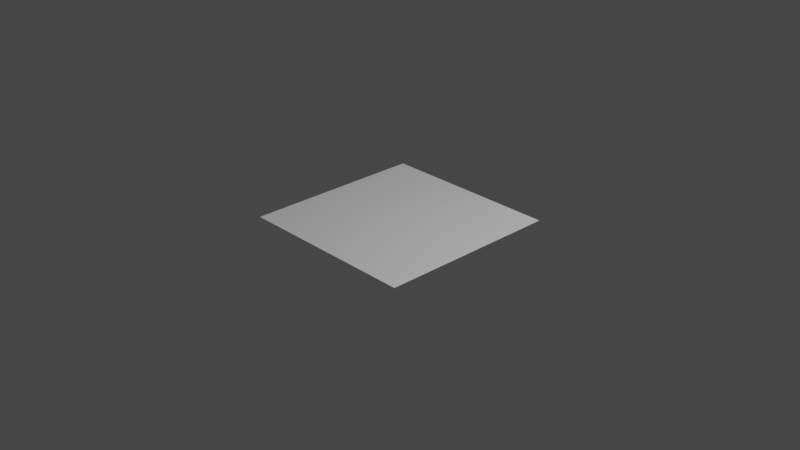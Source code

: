 # Source: test.blend  (saved by Blender 2.82.6; exported with 4.5.12 LTS)
import bpy
from mathutils import Matrix  # noqa: F401  (used for matrix-valued properties, if any)

bpy.ops.wm.read_factory_settings(use_empty=True)
scene = bpy.context.scene
scene.name = 'Scene'

# ---- collections
col_collection = bpy.data.collections.new('Collection'); scene.collection.children.link(col_collection)

# ---- materials (node trees are filled in below, after node groups)
mat_material = bpy.data.materials.new('Material')
mat_material.alpha_threshold = 0.0
mat_material.use_transparent_shadow = False
mat_material.line_color = (0.0, 0.0, 0.0, 1.0)

# ---- material node trees
mat_material.use_nodes = True; mat_material.node_tree.nodes.clear()
_N = mat_material.node_tree.nodes; _L = mat_material.node_tree.links
n0 = _N.new('ShaderNodeTexCoord'); n0.name = 'Texture Coordinate'; n0.location = (-992, 225)
n1 = _N.new('ShaderNodeOutputMaterial'); n1.name = 'Material Output'; n1.location = (407, 298)
n2 = _N.new('ShaderNodeBsdfPrincipled'); n2.name = 'Principled BSDF'; n2.location = (10, 300)
n2.distribution = 'GGX'
n2.subsurface_method = 'BURLEY'
n2.inputs[2].default_value = 0.4
n2.inputs[3].default_value = 1.45
n2.inputs[27].default_value = (0.0, 0.0, 0.0, 1.0)
n2.inputs[28].default_value = 1.0
n3 = _N.new('NodeUndefined'); n3.name = 'weave scaling'; n3.location = (-759, 218)
n3.inputs[1].default_value = 5.0
n3.inputs[2].default_value = 200.0
n3.inputs[3].default_value = 200.0
n4 = _N.new('ShaderNodeSeparateXYZ'); n4.name = 'Separate XYZ'; n4.location = (-759, 19)
n5 = _N.new('ShaderNodeEmission'); n5.name = 'Emission Viewer'; n5.location = (407, 338)
n5.label = 'Viewer'
n5.hide = True
_L.new(n2.outputs[0], n1.inputs[0])
_L.new(n0.outputs[2], n3.inputs[0])
_L.new(n0.outputs[2], n4.inputs[0])
n1.is_active_output = True

# ---- world
world_world = bpy.data.worlds.new('World'); scene.world = world_world
world_world.use_nodes = True; world_world.node_tree.nodes.clear()
_N = world_world.node_tree.nodes; _L = world_world.node_tree.links
n0 = _N.new('ShaderNodeOutputWorld'); n0.name = 'World Output'; n0.location = (300, 300)
n1 = _N.new('ShaderNodeBackground'); n1.name = 'Background'; n1.location = (10, 300)
n1.inputs[0].default_value = (0.05088, 0.05088, 0.05088, 1.0)
_L.new(n1.outputs[0], n0.inputs[0])
n0.is_active_output = True
world_world.color = (0.05088, 0.05088, 0.05088)
world_world.use_sun_shadow = False
world_world.sun_shadow_jitter_overblur = 0.0

# ---- cameras
cam_camera = bpy.data.cameras.new('Camera')
cam_camera.clip_end = 100.0
cam_camera.ortho_scale = 7.314

# ---- lights
light_light = bpy.data.lights.new('Light', 'POINT')
light_light.transmission_factor = 0.0
light_light.energy = 1000.0
light_light.shadow_soft_size = 0.1
light_light.shadow_maximum_resolution = 0.006
light_light.use_absolute_resolution = True

# ---- meshes
me_plane = bpy.data.meshes.new('Plane')
me_plane.from_pydata([(-1.0, -1.0, 0.0), (1.0, -1.0, 0.0), (-1.0, 1.0, 0.0), (1.0, 1.0, 0.0)], [], [(0, 1, 3, 2)])
_uv = me_plane.uv_layers.new(name='UVMap')
_uv.uv.foreach_set('vector', [0.0, 0.0, 1.0, 0.0, 1.0, 1.0, 0.0, 1.0])
me_plane.materials.append(mat_material)
me_plane.use_remesh_fix_poles = True
me_plane.use_remesh_preserve_attributes = False
me_plane.use_mirror_vertex_groups = False
me_plane.update()

# ---- objects
ob_light = bpy.data.objects.new('Light', light_light)
ob_camera = bpy.data.objects.new('Camera', cam_camera)
ob_plane = bpy.data.objects.new('Plane', me_plane)

# ---- transforms, parenting, visibility, modifiers, constraints
ob_light.location = (4.076, 1.005, 5.904)
ob_light.rotation_euler = (0.6503, 0.05522, 1.866)
ob_light.lock_rotations_4d = False
ob_light.empty_display_type = 'ARROWS'
ob_light.color = (0.0, 0.0, 0.0, 0.0)
ob_light.lineart.crease_threshold = 0.0
ob_camera.location = (7.359, -6.926, 4.958)
ob_camera.rotation_euler = (1.109, 0.0, 0.8149)
ob_camera.lock_rotations_4d = False
ob_camera.empty_display_type = 'ARROWS'
ob_camera.color = (0.0, 0.0, 0.0, 0.0)
ob_camera.display_type = 'WIRE'
ob_camera.lineart.crease_threshold = 0.0
ob_plane.location = (0.0, 0.0, 0.0)
ob_plane.lineart.crease_threshold = 0.0

# ---- collection membership
col_collection.objects.link(ob_light)
col_collection.objects.link(ob_camera)
col_collection.objects.link(ob_plane)

# ---- scene / render settings (as saved in the file)
scene.camera = ob_camera
scene.frame_start = 1; scene.frame_end = 250; scene.frame_set(1)
scene.render.engine = 'BLENDER_EEVEE_NEXT'
scene.cycles.use_denoising = False
scene.cycles.samples = 128
scene.cycles.sampling_pattern = 'TABULATED_SOBOL'
scene.cycles.use_adaptive_sampling = False
scene.cycles.use_light_tree = False
scene.view_settings.view_transform = 'Filmic'
bpy.context.view_layer.update()
